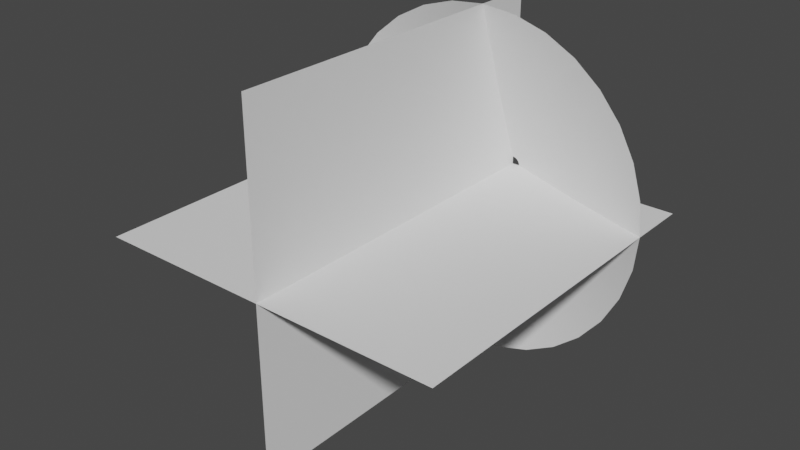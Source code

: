 # Source: MuzzleFlash.blend  (saved by Blender 2.93.21; exported with 4.5.12 LTS)
import bpy
from mathutils import Matrix  # noqa: F401  (used for matrix-valued properties, if any)

bpy.ops.wm.read_factory_settings(use_empty=True)
scene = bpy.context.scene
scene.name = 'Scene'

# ---- collections
col_collection = bpy.data.collections.new('Collection'); scene.collection.children.link(col_collection)

# ---- world
world_world = bpy.data.worlds.new('World'); scene.world = world_world
world_world.use_nodes = True; world_world.node_tree.nodes.clear()
_N = world_world.node_tree.nodes; _L = world_world.node_tree.links
n0 = _N.new('ShaderNodeOutputWorld'); n0.name = 'World Output'; n0.location = (300, 300)
n1 = _N.new('ShaderNodeBackground'); n1.name = 'Background'; n1.location = (10, 300)
n1.inputs[0].default_value = (0.05088, 0.05088, 0.05088, 1.0)
_L.new(n1.outputs[0], n0.inputs[0])
n0.is_active_output = True
world_world.color = (0.05088, 0.05088, 0.05088)
world_world.use_sun_shadow = False
world_world.sun_shadow_jitter_overblur = 0.0

# ---- meshes
me_circle = bpy.data.meshes.new('Circle')
me_circle.from_pydata([(0.0, 1.0, 0.3456), (-0.1951, 0.9808, 0.3456), (-0.3827, 0.9239, 0.3456), (-0.5556, 0.8315, 0.3456), (-0.7071, 0.7071, 0.3456), (-0.8315, 0.5556, 0.3456), (-0.9239, 0.3827, 0.3456), (-0.9808, 0.1951, 0.3456), (-1.0, -4.371e-08, 0.3456), (-0.9808, -0.1951, 0.3456), (-0.9239, -0.3827, 0.3456), (-0.8315, -0.5556, 0.3456), (-0.7071, -0.7071, 0.3456), (-0.5556, -0.8315, 0.3456), (-0.3827, -0.9239, 0.3456), (-0.1951, -0.9808, 0.3456), (8.742e-08, -1.0, 0.3456), (0.1951, -0.9808, 0.3456), (0.3827, -0.9239, 0.3456), (0.5556, -0.8315, 0.3456), (0.7071, -0.7071, 0.3456), (0.8315, -0.5556, 0.3456), (0.9239, -0.3827, 0.3456), (0.9808, -0.1951, 0.3456), (1.0, 1.192e-08, 0.3456), (0.9808, 0.1951, 0.3456), (0.9239, 0.3827, 0.3456), (0.8315, 0.5556, 0.3456), (0.7071, 0.7071, 0.3456), (0.5556, 0.8315, 0.3456), (0.3827, 0.9239, 0.3456), (0.1951, 0.9808, 0.3456), (-1.336e-08, 0.04338, 0.001516), (-0.008463, 0.04255, 0.001516), (-0.0166, 0.04008, 0.001516), (-0.0241, 0.03607, 0.001516), (-0.03067, 0.03067, 0.001516), (-0.03607, 0.0241, 0.001516), (-0.04008, 0.0166, 0.001516), (-0.04255, 0.008463, 0.001516), (-0.04338, -1.971e-08, 0.001516), (-0.04255, -0.008463, 0.001516), (-0.04008, -0.0166, 0.001516), (-0.03607, -0.0241, 0.001516), (-0.03067, -0.03067, 0.001516), (-0.0241, -0.03607, 0.001516), (-0.0166, -0.04008, 0.001516), (-0.008463, -0.04255, 0.001516), (-9.571e-09, -0.04338, 0.001516), (0.008463, -0.04255, 0.001516), (0.0166, -0.04008, 0.001516), (0.0241, -0.03607, 0.001516), (0.03067, -0.03067, 0.001516), (0.03607, -0.0241, 0.001516), (0.04008, -0.0166, 0.001516), (0.04255, -0.008463, 0.001516), (0.04338, -1.73e-08, 0.001516), (0.04255, 0.008463, 0.001516), (0.04008, 0.0166, 0.001516), (0.03607, 0.0241, 0.001516), (0.03067, 0.03067, 0.001516), (0.0241, 0.03607, 0.001516), (0.0166, 0.04008, 0.001516), (0.008463, 0.04255, 0.001516), (-0.368, -0.368, 0.1816), (-0.2891, -0.4327, 0.1816), (0.4808, 0.1992, 0.1816), (0.4327, 0.2891, 0.1816), (-0.1992, -0.4808, 0.1816), (-6.699e-09, 0.5204, 0.1816), (-0.1015, 0.5104, 0.1816), (0.368, 0.368, 0.1816), (-0.1015, -0.5104, 0.1816), (-0.1992, 0.4808, 0.1816), (0.2891, 0.4327, 0.1816), (3.88e-08, -0.5204, 0.1816), (-0.2891, 0.4327, 0.1816), (0.1992, 0.4808, 0.1816), (0.1015, -0.5104, 0.1816), (-0.368, 0.368, 0.1816), (0.1015, 0.5104, 0.1816), (0.1992, -0.4808, 0.1816), (-0.4327, 0.2891, 0.1816), (0.2891, -0.4327, 0.1816), (-0.4808, 0.1992, 0.1816), (0.368, -0.368, 0.1816), (-0.5104, 0.1015, 0.1816), (0.4327, -0.2891, 0.1816), (-0.5204, -3.168e-08, 0.1816), (0.4808, -0.1992, 0.1816), (-0.5104, -0.1015, 0.1816), (0.5104, -0.1015, 0.1816), (-0.4808, -0.1992, 0.1816), (0.5204, -2.726e-09, 0.1816), (-0.4327, -0.2891, 0.1816), (0.5104, 0.1015, 0.1816), (-1.0, 8.742e-08, 2.0), (1.0, 8.742e-08, 2.0), (-1.0, 0.0, 0.0), (1.0, 0.0, 0.0), (4.373e-08, 1.0, 2.0), (-4.369e-08, -1.0, 2.0), (4.373e-08, 1.0, -4.371e-08), (-4.369e-08, -1.0, 4.371e-08)], [], [(65, 64, 44, 45), (67, 66, 58, 59), (68, 65, 45, 46), (70, 69, 32, 33), (71, 67, 59, 60), (72, 68, 46, 47), (73, 70, 33, 34), (74, 71, 60, 61), (75, 72, 47, 48), (76, 73, 34, 35), (77, 74, 61, 62), (78, 75, 48, 49), (79, 76, 35, 36), (80, 77, 62, 63), (81, 78, 49, 50), (82, 79, 36, 37), (69, 80, 63, 32), (83, 81, 50, 51), (84, 82, 37, 38), (85, 83, 51, 52), (86, 84, 38, 39), (87, 85, 52, 53), (88, 86, 39, 40), (89, 87, 53, 54), (90, 88, 40, 41), (91, 89, 54, 55), (92, 90, 41, 42), (93, 91, 55, 56), (94, 92, 42, 43), (95, 93, 56, 57), (64, 94, 43, 44), (66, 95, 57, 58), (26, 25, 95, 66), (12, 11, 94, 64), (25, 24, 93, 95), (11, 10, 92, 94), (24, 23, 91, 93), (10, 9, 90, 92), (23, 22, 89, 91), (9, 8, 88, 90), (22, 21, 87, 89), (8, 7, 86, 88), (21, 20, 85, 87), (7, 6, 84, 86), (20, 19, 83, 85), (6, 5, 82, 84), (19, 18, 81, 83), (0, 31, 80, 69), (5, 4, 79, 82), (18, 17, 78, 81), (31, 30, 77, 80), (4, 3, 76, 79), (17, 16, 75, 78), (30, 29, 74, 77), (3, 2, 73, 76), (16, 15, 72, 75), (29, 28, 71, 74), (2, 1, 70, 73), (15, 14, 68, 72), (28, 27, 67, 71), (1, 0, 69, 70), (14, 13, 65, 68), (27, 26, 66, 67), (13, 12, 64, 65), (96, 97, 99, 98), (100, 101, 103, 102)])
me_circle.polygons.foreach_set('use_smooth', [1, 1, 1, 1, 1, 1, 1, 1, 1, 1, 1, 1, 1, 1, 1, 1, 1, 1, 1, 1, 1, 1, 1, 1, 1, 1, 1, 1, 1, 1, 1, 1, 1, 1, 1, 1, 1, 1, 1, 1, 1, 1, 1, 1, 1, 1, 1, 1, 1, 1, 1, 1, 1, 1, 1, 1, 1, 1, 1, 1, 1, 1, 1, 1, 0, 0])
_uv = me_circle.uv_layers.new(name='UVMap')
_uv.uv.foreach_set('vector', [0.7505, 0.4991, 0.7817, 0.4991, 0.7824, 0.0004137, 0.7512, 0.0003678, 0.3139, 0.4984, 0.3451, 0.4985, 0.3458, -0.000229, 0.3146, -0.0002749, 0.7193, 0.499, 0.7505, 0.4991, 0.7512, 0.0003678, 0.72, 0.0003219, 0.1268, 0.4981, 0.1579, 0.4982, 0.1587, -0.0005045, 0.1275, -0.0005504, 0.2827, 0.4984, 0.3139, 0.4984, 0.3146, -0.0002749, 0.2834, -0.0003209, 0.6881, 0.499, 0.7193, 0.499, 0.72, 0.0003219, 0.6889, 0.000276, 0.09557, 0.4981, 0.1268, 0.4981, 0.1275, -0.0005504, 0.0963, -0.0005963, 0.2515, 0.4983, 0.2827, 0.4984, 0.2834, -0.0003209, 0.2522, -0.0003667, 0.6569, 0.4989, 0.6881, 0.499, 0.6889, 0.000276, 0.6577, 0.0002301, 0.06438, 0.498, 0.09557, 0.4981, 0.0963, -0.0005963, 0.06511, -0.0006422, 0.2203, 0.4983, 0.2515, 0.4983, 0.2522, -0.0003667, 0.2211, -0.0004127, 0.6258, 0.4989, 0.6569, 0.4989, 0.6577, 0.0002301, 0.6265, 0.0001842, 0.03319, 0.498, 0.06438, 0.498, 0.06511, -0.0006422, 0.03393, -0.0006881, 0.1891, 0.4982, 0.2203, 0.4983, 0.2211, -0.0004127, 0.1899, -0.0004585, 0.5946, 0.4988, 0.6258, 0.4989, 0.6265, 0.0001842, 0.5953, 0.0001383, 0.002005, 0.498, 0.03319, 0.498, 0.03393, -0.0006881, 0.00274, -0.0007341, 0.1579, 0.4982, 0.1891, 0.4982, 0.1899, -0.0004585, 0.1587, -0.0005045, 0.5634, 0.4988, 0.5946, 0.4988, 0.5953, 0.0001383, 0.5641, 9.239e-05, 0.9688, 0.4994, 1.0, 0.4994, 1.001, 0.0007351, 0.9695, 0.0006891, 0.5322, 0.4987, 0.5634, 0.4988, 0.5641, 9.239e-05, 0.5329, 4.649e-05, 0.9376, 0.4993, 0.9688, 0.4994, 0.9695, 0.0006891, 0.9384, 0.0006433, 0.501, 0.4987, 0.5322, 0.4987, 0.5329, 4.649e-05, 0.5017, 5.364e-07, 0.9064, 0.4993, 0.9376, 0.4993, 0.9384, 0.0006433, 0.9072, 0.0005974, 0.4698, 0.4986, 0.501, 0.4987, 0.5017, 5.364e-07, 0.4706, -4.53e-05, 0.8753, 0.4992, 0.9064, 0.4993, 0.9072, 0.0005974, 0.876, 0.0005515, 0.4386, 0.4986, 0.4698, 0.4986, 0.4706, -4.53e-05, 0.4394, -9.131e-05, 0.8441, 0.4992, 0.8753, 0.4992, 0.876, 0.0005515, 0.8448, 0.0005056, 0.4074, 0.4985, 0.4386, 0.4986, 0.4394, -9.131e-05, 0.4082, -0.0001372, 0.8129, 0.4991, 0.8441, 0.4992, 0.8448, 0.0005056, 0.8136, 0.0004597, 0.3763, 0.4985, 0.4074, 0.4985, 0.4082, -0.0001372, 0.377, -0.0001831, 0.7817, 0.4991, 0.8129, 0.4991, 0.8136, 0.0004597, 0.7824, 0.0004137, 0.3451, 0.4985, 0.3763, 0.4985, 0.377, -0.0001831, 0.3458, -0.000229, 0.3443, 0.9998, 0.3755, 0.9998, 0.3763, 0.4985, 0.3451, 0.4985, 0.781, 1.0, 0.8121, 1.0, 0.8129, 0.4991, 0.7817, 0.4991, 0.3755, 0.9998, 0.4067, 0.9999, 0.4074, 0.4985, 0.3763, 0.4985, 0.8121, 1.0, 0.8433, 1.001, 0.8441, 0.4992, 0.8129, 0.4991, 0.4067, 0.9999, 0.4379, 0.9999, 0.4386, 0.4986, 0.4074, 0.4985, 0.8433, 1.001, 0.8745, 1.001, 0.8753, 0.4992, 0.8441, 0.4992, 0.4379, 0.9999, 0.4691, 1.0, 0.4698, 0.4986, 0.4386, 0.4986, 0.8745, 1.001, 0.9057, 1.001, 0.9064, 0.4993, 0.8753, 0.4992, 0.4691, 1.0, 0.5003, 1.0, 0.501, 0.4987, 0.4698, 0.4986, 0.9057, 1.001, 0.9369, 1.001, 0.9376, 0.4993, 0.9064, 0.4993, 0.5003, 1.0, 0.5315, 1.0, 0.5322, 0.4987, 0.501, 0.4987, 0.9369, 1.001, 0.9681, 1.001, 0.9688, 0.4994, 0.9376, 0.4993, 0.5315, 1.0, 0.5626, 1.0, 0.5634, 0.4988, 0.5322, 0.4987, 0.9681, 1.001, 0.9993, 1.001, 1.0, 0.4994, 0.9688, 0.4994, 0.5626, 1.0, 0.5938, 1.0, 0.5946, 0.4988, 0.5634, 0.4988, 0.1572, 0.9995, 0.1884, 0.9995, 0.1891, 0.4982, 0.1579, 0.4982, 0.001267, 0.9993, 0.03245, 0.9993, 0.03319, 0.498, 0.002005, 0.498, 0.5938, 1.0, 0.625, 1.0, 0.6258, 0.4989, 0.5946, 0.4988, 0.1884, 0.9995, 0.2196, 0.9996, 0.2203, 0.4983, 0.1891, 0.4982, 0.03245, 0.9993, 0.06364, 0.9994, 0.06438, 0.498, 0.03319, 0.498, 0.625, 1.0, 0.6562, 1.0, 0.6569, 0.4989, 0.6258, 0.4989, 0.2196, 0.9996, 0.2508, 0.9996, 0.2515, 0.4983, 0.2203, 0.4983, 0.06364, 0.9994, 0.09483, 0.9994, 0.09557, 0.4981, 0.06438, 0.498, 0.6562, 1.0, 0.6874, 1.0, 0.6881, 0.499, 0.6569, 0.4989, 0.2508, 0.9996, 0.282, 0.9997, 0.2827, 0.4984, 0.2515, 0.4983, 0.09483, 0.9994, 0.126, 0.9994, 0.1268, 0.4981, 0.09557, 0.4981, 0.6874, 1.0, 0.7186, 1.0, 0.7193, 0.499, 0.6881, 0.499, 0.282, 0.9997, 0.3131, 0.9997, 0.3139, 0.4984, 0.2827, 0.4984, 0.126, 0.9994, 0.1572, 0.9995, 0.1579, 0.4982, 0.1268, 0.4981, 0.7186, 1.0, 0.7498, 1.0, 0.7505, 0.4991, 0.7193, 0.499, 0.3131, 0.9997, 0.3443, 0.9998, 0.3451, 0.4985, 0.3139, 0.4984, 0.7498, 1.0, 0.781, 1.0, 0.7817, 0.4991, 0.7505, 0.4991, 0.0, 0.0, 1.0, 0.0, 1.0, 1.0, 0.0, 1.0, 0.0, 0.0, 1.0, 0.0, 1.0, 1.0, 0.0, 1.0])
me_circle.use_remesh_fix_poles = True
me_circle.use_remesh_preserve_attributes = False
me_circle.update()

# ---- objects
ob_circle = bpy.data.objects.new('Circle', me_circle)

# ---- transforms, parenting, visibility, modifiers, constraints
ob_circle.location = (0.0, 0.0, 0.0)
ob_circle.rotation_euler = (1.571, -0.0, 0.0)

# ---- collection membership
col_collection.objects.link(ob_circle)

# ---- scene / render settings (as saved in the file)
scene.frame_start = 1; scene.frame_end = 250; scene.frame_set(35)
scene.render.engine = 'BLENDER_EEVEE_NEXT'
scene.cycles.use_denoising = False
scene.cycles.samples = 128
scene.cycles.sampling_pattern = 'TABULATED_SOBOL'
scene.cycles.use_adaptive_sampling = False
scene.cycles.use_light_tree = False
scene.view_settings.view_transform = 'Filmic'
bpy.context.view_layer.update()

# ---- added for rendering (the .blend has no active camera and no usable light): camera, sun
cam_auto = bpy.data.cameras.new('AutoCamera')
cam_auto.lens = 50.0
cam_auto.sensor_width = 36.0
cam_auto.clip_end = 1000.0
ob_auto_camera = bpy.data.objects.new('AutoCamera', cam_auto)
scene.collection.objects.link(ob_auto_camera)
ob_auto_camera.location = (3.20507, -4.84609, 2.56406)
ob_auto_camera.rotation_euler = (1.09748, -7.21219e-08, 0.694738)
scene.camera = ob_auto_camera
light_auto_sun = bpy.data.lights.new('AutoSun', 'SUN')
light_auto_sun.energy = 3.0
light_auto_sun.angle = 0.0523599
ob_auto_sun = bpy.data.objects.new('AutoSun', light_auto_sun)
scene.collection.objects.link(ob_auto_sun)
ob_auto_sun.rotation_euler = (0.872665, 0.174533, 0.523599)
bpy.context.view_layer.update()
